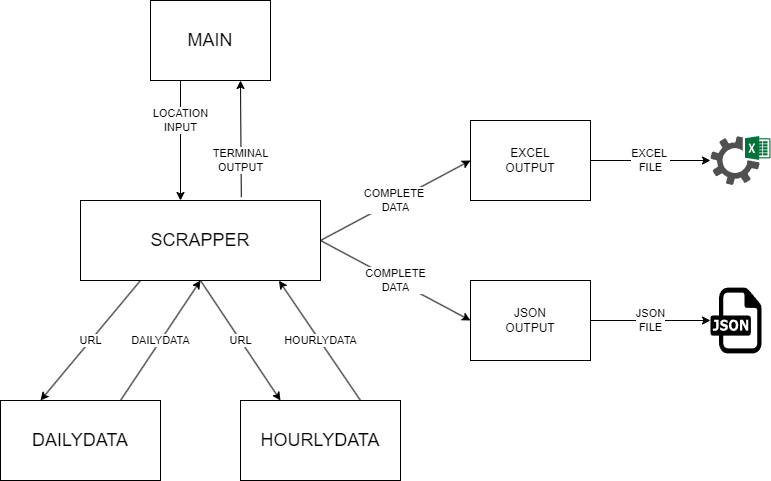

The diagram above was exported from draw.io. Its source (the exported page's mxGraphModel, read from the mxfile embedded in the PNG):
<mxGraphModel dx="584" dy="530" grid="1" gridSize="10" guides="1" tooltips="1" connect="1" arrows="1" fold="1" page="0" pageScale="1" pageWidth="50000" pageHeight="50000" background="none" math="0" shadow="0">
  <root>
    <mxCell id="0" />
    <mxCell id="1" parent="0" />
    <mxCell id="22" value="&lt;font style=&quot;font-size: 18px;&quot;&gt;MAIN&lt;/font&gt;" style="rounded=0;whiteSpace=wrap;html=1;" parent="1" vertex="1">
      <mxGeometry x="600" y="80" width="120" height="80" as="geometry" />
    </mxCell>
    <mxCell id="23" value="&lt;font style=&quot;font-size: 18px;&quot;&gt;SCRAPPER&lt;/font&gt;" style="rounded=0;whiteSpace=wrap;html=1;" parent="1" vertex="1">
      <mxGeometry x="530" y="280" width="240" height="80" as="geometry" />
    </mxCell>
    <mxCell id="24" value="URL" style="endArrow=classic;html=1;entryX=0.25;entryY=0;entryDx=0;entryDy=0;exitX=0.25;exitY=1;exitDx=0;exitDy=0;" parent="1" source="23" target="25" edge="1">
      <mxGeometry width="50" height="50" relative="1" as="geometry">
        <mxPoint x="610" y="340" as="sourcePoint" />
        <mxPoint x="600" y="400" as="targetPoint" />
        <Array as="points" />
      </mxGeometry>
    </mxCell>
    <mxCell id="25" value="DAILYDATA" style="rounded=0;whiteSpace=wrap;html=1;fontSize=18;" parent="1" vertex="1">
      <mxGeometry x="450" y="480" width="160" height="80" as="geometry" />
    </mxCell>
    <mxCell id="26" value="DAILYDATA" style="endArrow=classic;html=1;exitX=0.75;exitY=0;exitDx=0;exitDy=0;entryX=0.5;entryY=1;entryDx=0;entryDy=0;" parent="1" source="25" target="23" edge="1">
      <mxGeometry width="50" height="50" relative="1" as="geometry">
        <mxPoint x="590" y="390" as="sourcePoint" />
        <mxPoint x="640" y="340" as="targetPoint" />
      </mxGeometry>
    </mxCell>
    <mxCell id="27" value="URL" style="endArrow=classic;html=1;entryX=0.25;entryY=0;entryDx=0;entryDy=0;exitX=0.5;exitY=1;exitDx=0;exitDy=0;" parent="1" source="23" target="28" edge="1">
      <mxGeometry width="50" height="50" relative="1" as="geometry">
        <mxPoint x="680" y="360" as="sourcePoint" />
        <mxPoint x="900" y="400" as="targetPoint" />
        <Array as="points" />
      </mxGeometry>
    </mxCell>
    <mxCell id="28" value="HOURLYDATA" style="rounded=0;whiteSpace=wrap;html=1;fontSize=18;" parent="1" vertex="1">
      <mxGeometry x="690" y="480" width="160" height="80" as="geometry" />
    </mxCell>
    <mxCell id="29" value="HOURLYDATA" style="endArrow=classic;html=1;exitX=0.75;exitY=0;exitDx=0;exitDy=0;entryX=0.827;entryY=1.002;entryDx=0;entryDy=0;entryPerimeter=0;" parent="1" source="28" target="23" edge="1">
      <mxGeometry width="50" height="50" relative="1" as="geometry">
        <mxPoint x="890" y="390" as="sourcePoint" />
        <mxPoint x="940" y="340" as="targetPoint" />
      </mxGeometry>
    </mxCell>
    <mxCell id="30" value="COMPLETE&lt;br&gt;DATA" style="endArrow=classic;html=1;entryX=0;entryY=0.5;entryDx=0;entryDy=0;" parent="1" target="33" edge="1">
      <mxGeometry width="50" height="50" relative="1" as="geometry">
        <mxPoint x="770" y="320" as="sourcePoint" />
        <mxPoint x="930" y="320" as="targetPoint" />
      </mxGeometry>
    </mxCell>
    <mxCell id="31" value="LOCATION &lt;br&gt;INPUT" style="endArrow=classic;html=1;exitX=0.25;exitY=1;exitDx=0;exitDy=0;" parent="1" source="22" edge="1">
      <mxGeometry x="-0.3333" width="50" height="50" relative="1" as="geometry">
        <mxPoint x="624" y="200" as="sourcePoint" />
        <mxPoint x="630" y="280" as="targetPoint" />
        <mxPoint as="offset" />
      </mxGeometry>
    </mxCell>
    <mxCell id="32" value="TERMINAL&lt;br&gt;OUTPUT" style="endArrow=classic;html=1;entryX=0.75;entryY=1;entryDx=0;entryDy=0;exitX=0.67;exitY=-0.042;exitDx=0;exitDy=0;exitPerimeter=0;" parent="1" source="23" target="22" edge="1">
      <mxGeometry x="-0.3717" y="1" width="50" height="50" relative="1" as="geometry">
        <mxPoint x="690" y="270" as="sourcePoint" />
        <mxPoint x="680" y="190" as="targetPoint" />
        <mxPoint as="offset" />
      </mxGeometry>
    </mxCell>
    <mxCell id="33" value="JSON&lt;br&gt;OUTPUT" style="rounded=0;whiteSpace=wrap;html=1;" parent="1" vertex="1">
      <mxGeometry x="920" y="360" width="120" height="80" as="geometry" />
    </mxCell>
    <mxCell id="34" value="" style="dashed=0;outlineConnect=0;html=1;align=center;labelPosition=center;verticalLabelPosition=bottom;verticalAlign=top;shape=mxgraph.weblogos.json" parent="1" vertex="1">
      <mxGeometry x="1160" y="367.1" width="51" height="65.8" as="geometry" />
    </mxCell>
    <mxCell id="35" value="JSON&lt;br&gt;FILE" style="endArrow=classic;html=1;exitX=1;exitY=0.5;exitDx=0;exitDy=0;" parent="1" source="33" target="34" edge="1">
      <mxGeometry width="50" height="50" relative="1" as="geometry">
        <mxPoint x="1000" y="360" as="sourcePoint" />
        <mxPoint x="950" y="410" as="targetPoint" />
        <Array as="points" />
      </mxGeometry>
    </mxCell>
    <mxCell id="38" value="COMPLETE&amp;nbsp;&lt;br&gt;DATA" style="edgeStyle=none;html=1;exitX=1;exitY=0.5;exitDx=0;exitDy=0;entryX=0;entryY=0.5;entryDx=0;entryDy=0;" edge="1" parent="1" source="23" target="36">
      <mxGeometry relative="1" as="geometry" />
    </mxCell>
    <mxCell id="39" value="EXCEL&amp;nbsp;&lt;br&gt;FILE" style="edgeStyle=none;html=1;exitX=1;exitY=0.5;exitDx=0;exitDy=0;" edge="1" parent="1" source="36">
      <mxGeometry relative="1" as="geometry">
        <mxPoint x="1160" y="240" as="targetPoint" />
      </mxGeometry>
    </mxCell>
    <mxCell id="36" value="EXCEL&lt;br&gt;OUTPUT" style="rounded=0;whiteSpace=wrap;html=1;" vertex="1" parent="1">
      <mxGeometry x="920" y="200" width="120" height="80" as="geometry" />
    </mxCell>
    <mxCell id="40" value="" style="sketch=0;pointerEvents=1;shadow=0;dashed=0;html=1;strokeColor=none;fillColor=#505050;labelPosition=center;verticalLabelPosition=bottom;verticalAlign=top;outlineConnect=0;align=center;shape=mxgraph.office.services.excel_services;" vertex="1" parent="1">
      <mxGeometry x="1160" y="215.5" width="60" height="49" as="geometry" />
    </mxCell>
  </root>
</mxGraphModel>